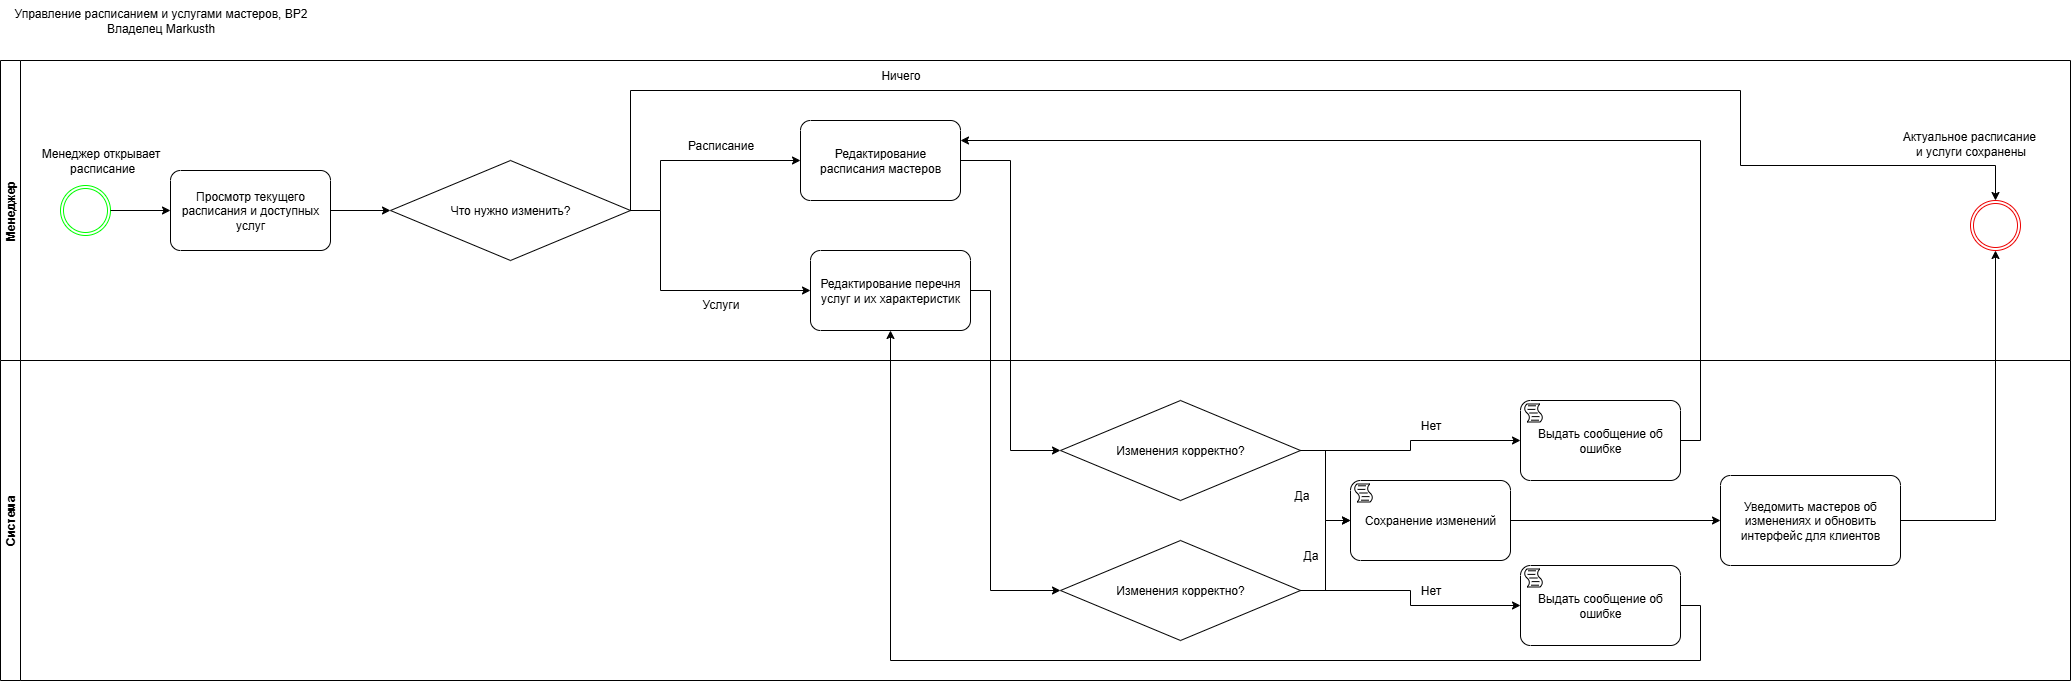

The diagram above was exported from draw.io. Its source (the exported page's mxGraphModel, read from the mxfile embedded in the PNG):
<mxGraphModel dx="2108" dy="582" grid="1" gridSize="10" guides="1" tooltips="1" connect="1" arrows="1" fold="1" page="1" pageScale="1" pageWidth="827" pageHeight="1169" math="0" shadow="0">
  <root>
    <mxCell id="0" />
    <mxCell id="1" parent="0" />
    <mxCell id="TdYEwVg6HPT76hZudL7W-1" value="Менеджер" style="swimlane;startSize=20;horizontal=0;html=1;whiteSpace=wrap;" parent="1" vertex="1">
      <mxGeometry x="-80" y="940" width="2070" height="300" as="geometry" />
    </mxCell>
    <mxCell id="TdYEwVg6HPT76hZudL7W-3" value="Менеджер открывает&lt;div&gt;&amp;nbsp;расписание&lt;/div&gt;" style="text;html=1;align=center;verticalAlign=middle;resizable=0;points=[];autosize=1;strokeColor=none;fillColor=none;" parent="TdYEwVg6HPT76hZudL7W-1" vertex="1">
      <mxGeometry x="30" y="80" width="140" height="40" as="geometry" />
    </mxCell>
    <mxCell id="dD3IY9FoXRU8BbXXs9go-27" style="edgeStyle=orthogonalEdgeStyle;rounded=0;orthogonalLoop=1;jettySize=auto;html=1;exitX=1;exitY=0.5;exitDx=0;exitDy=0;exitPerimeter=0;" parent="TdYEwVg6HPT76hZudL7W-1" source="TdYEwVg6HPT76hZudL7W-5" target="dD3IY9FoXRU8BbXXs9go-26" edge="1">
      <mxGeometry relative="1" as="geometry" />
    </mxCell>
    <mxCell id="TdYEwVg6HPT76hZudL7W-5" value="Просмотр текущего расписания и доступных услуг" style="points=[[0.25,0,0],[0.5,0,0],[0.75,0,0],[1,0.25,0],[1,0.5,0],[1,0.75,0],[0.75,1,0],[0.5,1,0],[0.25,1,0],[0,0.75,0],[0,0.5,0],[0,0.25,0]];shape=mxgraph.bpmn.task2;whiteSpace=wrap;rectStyle=rounded;size=10;html=1;container=1;expand=0;collapsible=0;taskMarker=abstract;" parent="TdYEwVg6HPT76hZudL7W-1" vertex="1">
      <mxGeometry x="170" y="110" width="160" height="80" as="geometry" />
    </mxCell>
    <mxCell id="TdYEwVg6HPT76hZudL7W-6" value="" style="points=[[0.145,0.145,0],[0.5,0,0],[0.855,0.145,0],[1,0.5,0],[0.855,0.855,0],[0.5,1,0],[0.145,0.855,0],[0,0.5,0]];shape=mxgraph.bpmn.event;html=1;verticalLabelPosition=bottom;labelBackgroundColor=#ffffff;verticalAlign=top;align=center;perimeter=ellipsePerimeter;outlineConnect=0;aspect=fixed;outline=throwing;symbol=general;strokeColor=#00FF00;" parent="TdYEwVg6HPT76hZudL7W-1" vertex="1">
      <mxGeometry x="60" y="125" width="50" height="50" as="geometry" />
    </mxCell>
    <mxCell id="TdYEwVg6HPT76hZudL7W-7" style="edgeStyle=orthogonalEdgeStyle;rounded=0;orthogonalLoop=1;jettySize=auto;html=1;entryX=0;entryY=0.5;entryDx=0;entryDy=0;entryPerimeter=0;" parent="TdYEwVg6HPT76hZudL7W-1" source="TdYEwVg6HPT76hZudL7W-6" target="TdYEwVg6HPT76hZudL7W-5" edge="1">
      <mxGeometry relative="1" as="geometry" />
    </mxCell>
    <mxCell id="TdYEwVg6HPT76hZudL7W-9" value="&lt;div&gt;Редактирование расписания мастеров&lt;/div&gt;" style="points=[[0.25,0,0],[0.5,0,0],[0.75,0,0],[1,0.25,0],[1,0.5,0],[1,0.75,0],[0.75,1,0],[0.5,1,0],[0.25,1,0],[0,0.75,0],[0,0.5,0],[0,0.25,0]];shape=mxgraph.bpmn.task2;whiteSpace=wrap;rectStyle=rounded;size=10;html=1;container=1;expand=0;collapsible=0;taskMarker=abstract;" parent="TdYEwVg6HPT76hZudL7W-1" vertex="1">
      <mxGeometry x="800" y="60" width="160" height="80" as="geometry" />
    </mxCell>
    <mxCell id="TdYEwVg6HPT76hZudL7W-14" value="" style="points=[[0.145,0.145,0],[0.5,0,0],[0.855,0.145,0],[1,0.5,0],[0.855,0.855,0],[0.5,1,0],[0.145,0.855,0],[0,0.5,0]];shape=mxgraph.bpmn.event;html=1;verticalLabelPosition=bottom;labelBackgroundColor=#ffffff;verticalAlign=top;align=center;perimeter=ellipsePerimeter;outlineConnect=0;aspect=fixed;outline=throwing;symbol=general;strokeColor=light-dark(#ed0202, #008f00);" parent="TdYEwVg6HPT76hZudL7W-1" vertex="1">
      <mxGeometry x="1970" y="140" width="50" height="50" as="geometry" />
    </mxCell>
    <mxCell id="dD3IY9FoXRU8BbXXs9go-31" style="edgeStyle=orthogonalEdgeStyle;rounded=0;orthogonalLoop=1;jettySize=auto;html=1;exitX=1;exitY=0.5;exitDx=0;exitDy=0;" parent="TdYEwVg6HPT76hZudL7W-1" source="dD3IY9FoXRU8BbXXs9go-26" target="TdYEwVg6HPT76hZudL7W-14" edge="1">
      <mxGeometry relative="1" as="geometry">
        <Array as="points">
          <mxPoint x="630" y="30" />
          <mxPoint x="1740" y="30" />
          <mxPoint x="1740" y="105" />
          <mxPoint x="1995" y="105" />
        </Array>
      </mxGeometry>
    </mxCell>
    <mxCell id="dD3IY9FoXRU8BbXXs9go-26" value="Что нужно изменить?" style="rhombus;whiteSpace=wrap;html=1;" parent="TdYEwVg6HPT76hZudL7W-1" vertex="1">
      <mxGeometry x="390" y="100" width="240" height="100" as="geometry" />
    </mxCell>
    <mxCell id="dD3IY9FoXRU8BbXXs9go-28" value="&lt;div&gt;Редактирование перечня услуг и их характеристик&lt;/div&gt;" style="points=[[0.25,0,0],[0.5,0,0],[0.75,0,0],[1,0.25,0],[1,0.5,0],[1,0.75,0],[0.75,1,0],[0.5,1,0],[0.25,1,0],[0,0.75,0],[0,0.5,0],[0,0.25,0]];shape=mxgraph.bpmn.task2;whiteSpace=wrap;rectStyle=rounded;size=10;html=1;container=1;expand=0;collapsible=0;taskMarker=abstract;" parent="TdYEwVg6HPT76hZudL7W-1" vertex="1">
      <mxGeometry x="810" y="190" width="160" height="80" as="geometry" />
    </mxCell>
    <mxCell id="dD3IY9FoXRU8BbXXs9go-29" style="edgeStyle=orthogonalEdgeStyle;rounded=0;orthogonalLoop=1;jettySize=auto;html=1;exitX=1;exitY=0.5;exitDx=0;exitDy=0;entryX=0;entryY=0.5;entryDx=0;entryDy=0;entryPerimeter=0;" parent="TdYEwVg6HPT76hZudL7W-1" source="dD3IY9FoXRU8BbXXs9go-26" target="TdYEwVg6HPT76hZudL7W-9" edge="1">
      <mxGeometry relative="1" as="geometry">
        <Array as="points">
          <mxPoint x="660" y="150" />
          <mxPoint x="660" y="100" />
        </Array>
      </mxGeometry>
    </mxCell>
    <mxCell id="dD3IY9FoXRU8BbXXs9go-30" style="edgeStyle=orthogonalEdgeStyle;rounded=0;orthogonalLoop=1;jettySize=auto;html=1;exitX=1;exitY=0.5;exitDx=0;exitDy=0;entryX=0;entryY=0.5;entryDx=0;entryDy=0;entryPerimeter=0;" parent="TdYEwVg6HPT76hZudL7W-1" source="dD3IY9FoXRU8BbXXs9go-26" target="dD3IY9FoXRU8BbXXs9go-28" edge="1">
      <mxGeometry relative="1" as="geometry">
        <Array as="points">
          <mxPoint x="660" y="150" />
          <mxPoint x="660" y="230" />
        </Array>
      </mxGeometry>
    </mxCell>
    <mxCell id="dD3IY9FoXRU8BbXXs9go-32" value="Услуги" style="text;html=1;align=center;verticalAlign=middle;resizable=0;points=[];autosize=1;strokeColor=none;fillColor=none;" parent="TdYEwVg6HPT76hZudL7W-1" vertex="1">
      <mxGeometry x="690" y="229" width="60" height="30" as="geometry" />
    </mxCell>
    <mxCell id="dD3IY9FoXRU8BbXXs9go-33" value="Расписание" style="text;html=1;align=center;verticalAlign=middle;resizable=0;points=[];autosize=1;strokeColor=none;fillColor=none;" parent="TdYEwVg6HPT76hZudL7W-1" vertex="1">
      <mxGeometry x="675" y="70" width="90" height="30" as="geometry" />
    </mxCell>
    <mxCell id="dD3IY9FoXRU8BbXXs9go-34" value="Ничего" style="text;html=1;align=center;verticalAlign=middle;resizable=0;points=[];autosize=1;strokeColor=none;fillColor=none;" parent="TdYEwVg6HPT76hZudL7W-1" vertex="1">
      <mxGeometry x="870" width="60" height="30" as="geometry" />
    </mxCell>
    <mxCell id="dD3IY9FoXRU8BbXXs9go-1" value="Система" style="swimlane;startSize=20;horizontal=0;html=1;whiteSpace=wrap;" parent="1" vertex="1">
      <mxGeometry x="-80" y="1240" width="2070" height="320" as="geometry" />
    </mxCell>
    <mxCell id="dD3IY9FoXRU8BbXXs9go-14" value="Изменения корректно?" style="rhombus;whiteSpace=wrap;html=1;" parent="dD3IY9FoXRU8BbXXs9go-1" vertex="1">
      <mxGeometry x="1060" y="40" width="240" height="100" as="geometry" />
    </mxCell>
    <mxCell id="dD3IY9FoXRU8BbXXs9go-17" value="Уведомить мастеров об изменениях и обновить интерфейс для клиентов" style="points=[[0.25,0,0],[0.5,0,0],[0.75,0,0],[1,0.25,0],[1,0.5,0],[1,0.75,0],[0.75,1,0],[0.5,1,0],[0.25,1,0],[0,0.75,0],[0,0.5,0],[0,0.25,0]];shape=mxgraph.bpmn.task2;whiteSpace=wrap;rectStyle=rounded;size=10;html=1;container=1;expand=0;collapsible=0;taskMarker=abstract;" parent="dD3IY9FoXRU8BbXXs9go-1" vertex="1">
      <mxGeometry x="1720" y="115" width="180" height="90" as="geometry" />
    </mxCell>
    <mxCell id="dD3IY9FoXRU8BbXXs9go-38" value="Изменения корректно?" style="rhombus;whiteSpace=wrap;html=1;" parent="dD3IY9FoXRU8BbXXs9go-1" vertex="1">
      <mxGeometry x="1060" y="180" width="240" height="100" as="geometry" />
    </mxCell>
    <mxCell id="dD3IY9FoXRU8BbXXs9go-40" value="Сохранение изменений" style="points=[[0.25,0,0],[0.5,0,0],[0.75,0,0],[1,0.25,0],[1,0.5,0],[1,0.75,0],[0.75,1,0],[0.5,1,0],[0.25,1,0],[0,0.75,0],[0,0.5,0],[0,0.25,0]];shape=mxgraph.bpmn.task2;whiteSpace=wrap;rectStyle=rounded;size=10;html=1;container=1;expand=0;collapsible=0;taskMarker=script;" parent="dD3IY9FoXRU8BbXXs9go-1" vertex="1">
      <mxGeometry x="1350" y="120" width="160" height="80" as="geometry" />
    </mxCell>
    <mxCell id="dD3IY9FoXRU8BbXXs9go-41" style="edgeStyle=orthogonalEdgeStyle;rounded=0;orthogonalLoop=1;jettySize=auto;html=1;exitX=1;exitY=0.5;exitDx=0;exitDy=0;entryX=0;entryY=0.5;entryDx=0;entryDy=0;entryPerimeter=0;" parent="dD3IY9FoXRU8BbXXs9go-1" source="dD3IY9FoXRU8BbXXs9go-14" target="dD3IY9FoXRU8BbXXs9go-40" edge="1">
      <mxGeometry relative="1" as="geometry" />
    </mxCell>
    <mxCell id="dD3IY9FoXRU8BbXXs9go-42" style="edgeStyle=orthogonalEdgeStyle;rounded=0;orthogonalLoop=1;jettySize=auto;html=1;exitX=1;exitY=0.5;exitDx=0;exitDy=0;entryX=0;entryY=0.5;entryDx=0;entryDy=0;entryPerimeter=0;" parent="dD3IY9FoXRU8BbXXs9go-1" source="dD3IY9FoXRU8BbXXs9go-38" target="dD3IY9FoXRU8BbXXs9go-40" edge="1">
      <mxGeometry relative="1" as="geometry" />
    </mxCell>
    <mxCell id="dD3IY9FoXRU8BbXXs9go-45" value="Да" style="text;html=1;align=center;verticalAlign=middle;resizable=0;points=[];autosize=1;strokeColor=none;fillColor=none;" parent="dD3IY9FoXRU8BbXXs9go-1" vertex="1">
      <mxGeometry x="1290" y="180" width="40" height="30" as="geometry" />
    </mxCell>
    <mxCell id="dD3IY9FoXRU8BbXXs9go-43" value="Да" style="text;html=1;align=center;verticalAlign=middle;resizable=0;points=[];autosize=1;strokeColor=none;fillColor=none;" parent="dD3IY9FoXRU8BbXXs9go-1" vertex="1">
      <mxGeometry x="1281" y="120" width="40" height="30" as="geometry" />
    </mxCell>
    <mxCell id="dD3IY9FoXRU8BbXXs9go-48" value="Выдать сообщение об ошибке" style="points=[[0.25,0,0],[0.5,0,0],[0.75,0,0],[1,0.25,0],[1,0.5,0],[1,0.75,0],[0.75,1,0],[0.5,1,0],[0.25,1,0],[0,0.75,0],[0,0.5,0],[0,0.25,0]];shape=mxgraph.bpmn.task2;whiteSpace=wrap;rectStyle=rounded;size=10;html=1;container=1;expand=0;collapsible=0;taskMarker=script;" parent="dD3IY9FoXRU8BbXXs9go-1" vertex="1">
      <mxGeometry x="1520" y="40" width="160" height="80" as="geometry" />
    </mxCell>
    <mxCell id="dD3IY9FoXRU8BbXXs9go-47" value="Выдать сообщение об ошибке" style="points=[[0.25,0,0],[0.5,0,0],[0.75,0,0],[1,0.25,0],[1,0.5,0],[1,0.75,0],[0.75,1,0],[0.5,1,0],[0.25,1,0],[0,0.75,0],[0,0.5,0],[0,0.25,0]];shape=mxgraph.bpmn.task2;whiteSpace=wrap;rectStyle=rounded;size=10;html=1;container=1;expand=0;collapsible=0;taskMarker=script;" parent="dD3IY9FoXRU8BbXXs9go-1" vertex="1">
      <mxGeometry x="1520" y="205" width="160" height="80" as="geometry" />
    </mxCell>
    <mxCell id="dD3IY9FoXRU8BbXXs9go-49" style="edgeStyle=orthogonalEdgeStyle;rounded=0;orthogonalLoop=1;jettySize=auto;html=1;exitX=1;exitY=0.5;exitDx=0;exitDy=0;entryX=0;entryY=0.5;entryDx=0;entryDy=0;entryPerimeter=0;" parent="dD3IY9FoXRU8BbXXs9go-1" source="dD3IY9FoXRU8BbXXs9go-38" target="dD3IY9FoXRU8BbXXs9go-47" edge="1">
      <mxGeometry relative="1" as="geometry" />
    </mxCell>
    <mxCell id="dD3IY9FoXRU8BbXXs9go-50" style="edgeStyle=orthogonalEdgeStyle;rounded=0;orthogonalLoop=1;jettySize=auto;html=1;exitX=1;exitY=0.5;exitDx=0;exitDy=0;entryX=0;entryY=0.5;entryDx=0;entryDy=0;entryPerimeter=0;" parent="dD3IY9FoXRU8BbXXs9go-1" source="dD3IY9FoXRU8BbXXs9go-14" target="dD3IY9FoXRU8BbXXs9go-48" edge="1">
      <mxGeometry relative="1" as="geometry" />
    </mxCell>
    <mxCell id="dD3IY9FoXRU8BbXXs9go-52" value="Нет" style="text;html=1;align=center;verticalAlign=middle;resizable=0;points=[];autosize=1;strokeColor=none;fillColor=none;" parent="dD3IY9FoXRU8BbXXs9go-1" vertex="1">
      <mxGeometry x="1410" y="215" width="40" height="30" as="geometry" />
    </mxCell>
    <mxCell id="dD3IY9FoXRU8BbXXs9go-51" value="Нет" style="text;html=1;align=center;verticalAlign=middle;resizable=0;points=[];autosize=1;strokeColor=none;fillColor=none;" parent="dD3IY9FoXRU8BbXXs9go-1" vertex="1">
      <mxGeometry x="1410" y="50" width="40" height="30" as="geometry" />
    </mxCell>
    <mxCell id="dD3IY9FoXRU8BbXXs9go-57" style="edgeStyle=orthogonalEdgeStyle;rounded=0;orthogonalLoop=1;jettySize=auto;html=1;exitX=1;exitY=0.5;exitDx=0;exitDy=0;exitPerimeter=0;entryX=0;entryY=0.5;entryDx=0;entryDy=0;entryPerimeter=0;" parent="dD3IY9FoXRU8BbXXs9go-1" source="dD3IY9FoXRU8BbXXs9go-40" target="dD3IY9FoXRU8BbXXs9go-17" edge="1">
      <mxGeometry relative="1" as="geometry" />
    </mxCell>
    <mxCell id="dD3IY9FoXRU8BbXXs9go-25" value="Управление расписанием и услугами мастеров, BP2&lt;div&gt;Владелец Markusth&lt;/div&gt;" style="text;html=1;align=center;verticalAlign=middle;resizable=0;points=[];autosize=1;strokeColor=none;fillColor=none;" parent="1" vertex="1">
      <mxGeometry x="-80" y="880" width="320" height="40" as="geometry" />
    </mxCell>
    <mxCell id="dD3IY9FoXRU8BbXXs9go-35" style="edgeStyle=orthogonalEdgeStyle;rounded=0;orthogonalLoop=1;jettySize=auto;html=1;exitX=1;exitY=0.5;exitDx=0;exitDy=0;exitPerimeter=0;entryX=0;entryY=0.5;entryDx=0;entryDy=0;" parent="1" source="TdYEwVg6HPT76hZudL7W-9" target="dD3IY9FoXRU8BbXXs9go-14" edge="1">
      <mxGeometry relative="1" as="geometry" />
    </mxCell>
    <mxCell id="dD3IY9FoXRU8BbXXs9go-39" style="edgeStyle=orthogonalEdgeStyle;rounded=0;orthogonalLoop=1;jettySize=auto;html=1;exitX=1;exitY=0.5;exitDx=0;exitDy=0;exitPerimeter=0;entryX=0;entryY=0.5;entryDx=0;entryDy=0;" parent="1" source="dD3IY9FoXRU8BbXXs9go-28" target="dD3IY9FoXRU8BbXXs9go-38" edge="1">
      <mxGeometry relative="1" as="geometry">
        <Array as="points">
          <mxPoint x="910" y="1170" />
          <mxPoint x="910" y="1470" />
        </Array>
      </mxGeometry>
    </mxCell>
    <mxCell id="dD3IY9FoXRU8BbXXs9go-53" style="edgeStyle=orthogonalEdgeStyle;rounded=0;orthogonalLoop=1;jettySize=auto;html=1;exitX=1;exitY=0.5;exitDx=0;exitDy=0;exitPerimeter=0;entryX=1;entryY=0.25;entryDx=0;entryDy=0;entryPerimeter=0;" parent="1" source="dD3IY9FoXRU8BbXXs9go-48" target="TdYEwVg6HPT76hZudL7W-9" edge="1">
      <mxGeometry relative="1" as="geometry" />
    </mxCell>
    <mxCell id="dD3IY9FoXRU8BbXXs9go-56" style="edgeStyle=orthogonalEdgeStyle;rounded=0;orthogonalLoop=1;jettySize=auto;html=1;exitX=1;exitY=0.5;exitDx=0;exitDy=0;exitPerimeter=0;entryX=0.5;entryY=1;entryDx=0;entryDy=0;entryPerimeter=0;" parent="1" source="dD3IY9FoXRU8BbXXs9go-47" target="dD3IY9FoXRU8BbXXs9go-28" edge="1">
      <mxGeometry relative="1" as="geometry">
        <Array as="points">
          <mxPoint x="1620" y="1485" />
          <mxPoint x="1620" y="1540" />
          <mxPoint x="810" y="1540" />
        </Array>
      </mxGeometry>
    </mxCell>
    <mxCell id="dD3IY9FoXRU8BbXXs9go-61" style="edgeStyle=orthogonalEdgeStyle;rounded=0;orthogonalLoop=1;jettySize=auto;html=1;exitX=1;exitY=0.5;exitDx=0;exitDy=0;exitPerimeter=0;entryX=0.5;entryY=1;entryDx=0;entryDy=0;entryPerimeter=0;" parent="1" source="dD3IY9FoXRU8BbXXs9go-17" target="TdYEwVg6HPT76hZudL7W-14" edge="1">
      <mxGeometry relative="1" as="geometry">
        <mxPoint x="1910" y="1160" as="targetPoint" />
      </mxGeometry>
    </mxCell>
    <mxCell id="dD3IY9FoXRU8BbXXs9go-62" value="Актуальное расписание&amp;nbsp;&lt;div&gt;и услуги сохранены&lt;/div&gt;" style="text;html=1;align=center;verticalAlign=middle;resizable=0;points=[];autosize=1;strokeColor=none;fillColor=none;" parent="1" vertex="1">
      <mxGeometry x="1810" y="1003" width="160" height="40" as="geometry" />
    </mxCell>
  </root>
</mxGraphModel>